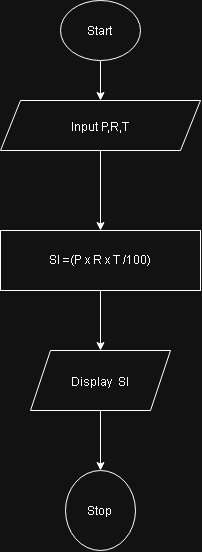

The diagram above was exported from draw.io. Its source (the exported page's mxGraphModel, read from the mxfile embedded in the PNG):
<mxGraphModel dx="1366" dy="787" grid="1" gridSize="10" guides="1" tooltips="1" connect="1" arrows="1" fold="1" page="1" pageScale="1" pageWidth="827" pageHeight="1169" math="0" shadow="0">
  <root>
    <mxCell id="0" />
    <mxCell id="1" parent="0" />
    <mxCell id="h5Z_Gfp9AWQB9Cu2WVc7-6" edge="1" parent="1" source="h5Z_Gfp9AWQB9Cu2WVc7-1" style="edgeStyle=orthogonalEdgeStyle;rounded=0;orthogonalLoop=1;jettySize=auto;html=1;entryX=0.5;entryY=0;entryDx=0;entryDy=0;" target="h5Z_Gfp9AWQB9Cu2WVc7-2">
      <mxGeometry relative="1" as="geometry" />
    </mxCell>
    <mxCell id="h5Z_Gfp9AWQB9Cu2WVc7-1" parent="1" style="ellipse;whiteSpace=wrap;html=1;shapeInside=1;" value="Start" vertex="1">
      <mxGeometry height="60" width="80" x="380" y="50" as="geometry" />
    </mxCell>
    <mxCell id="h5Z_Gfp9AWQB9Cu2WVc7-7" edge="1" parent="1" source="h5Z_Gfp9AWQB9Cu2WVc7-2" style="edgeStyle=orthogonalEdgeStyle;rounded=0;orthogonalLoop=1;jettySize=auto;html=1;entryX=0.5;entryY=0;entryDx=0;entryDy=0;" target="h5Z_Gfp9AWQB9Cu2WVc7-3">
      <mxGeometry relative="1" as="geometry" />
    </mxCell>
    <mxCell id="h5Z_Gfp9AWQB9Cu2WVc7-2" parent="1" style="shape=parallelogram;perimeter=parallelogramPerimeter;whiteSpace=wrap;html=1;shapeInside=1;fixedSize=1;" value="Input P,R,T" vertex="1">
      <mxGeometry height="50" width="200" x="320" y="150" as="geometry" />
    </mxCell>
    <mxCell id="h5Z_Gfp9AWQB9Cu2WVc7-8" edge="1" parent="1" source="h5Z_Gfp9AWQB9Cu2WVc7-3" style="edgeStyle=orthogonalEdgeStyle;rounded=0;orthogonalLoop=1;jettySize=auto;html=1;entryX=0.5;entryY=0;entryDx=0;entryDy=0;" target="h5Z_Gfp9AWQB9Cu2WVc7-4">
      <mxGeometry relative="1" as="geometry" />
    </mxCell>
    <mxCell id="h5Z_Gfp9AWQB9Cu2WVc7-3" parent="1" style="rounded=0;whiteSpace=wrap;html=1;" value="Sl =(P x R x T /100)" vertex="1">
      <mxGeometry height="60" width="200" x="320" y="280" as="geometry" />
    </mxCell>
    <mxCell id="h5Z_Gfp9AWQB9Cu2WVc7-9" edge="1" parent="1" source="h5Z_Gfp9AWQB9Cu2WVc7-4" style="edgeStyle=orthogonalEdgeStyle;rounded=0;orthogonalLoop=1;jettySize=auto;html=1;entryX=0.5;entryY=0;entryDx=0;entryDy=0;" target="h5Z_Gfp9AWQB9Cu2WVc7-5">
      <mxGeometry relative="1" as="geometry">
        <mxPoint x="420" y="510" as="targetPoint" />
      </mxGeometry>
    </mxCell>
    <mxCell id="h5Z_Gfp9AWQB9Cu2WVc7-4" parent="1" style="shape=parallelogram;perimeter=parallelogramPerimeter;whiteSpace=wrap;html=1;shapeInside=1;fixedSize=1;" value="Display&amp;nbsp; Sl" vertex="1">
      <mxGeometry height="60" width="140" x="350" y="400" as="geometry" />
    </mxCell>
    <mxCell id="h5Z_Gfp9AWQB9Cu2WVc7-5" parent="1" style="ellipse;whiteSpace=wrap;html=1;shapeInside=1;" value="Stop" vertex="1">
      <mxGeometry height="80" width="70" x="385" y="520" as="geometry" />
    </mxCell>
  </root>
</mxGraphModel>